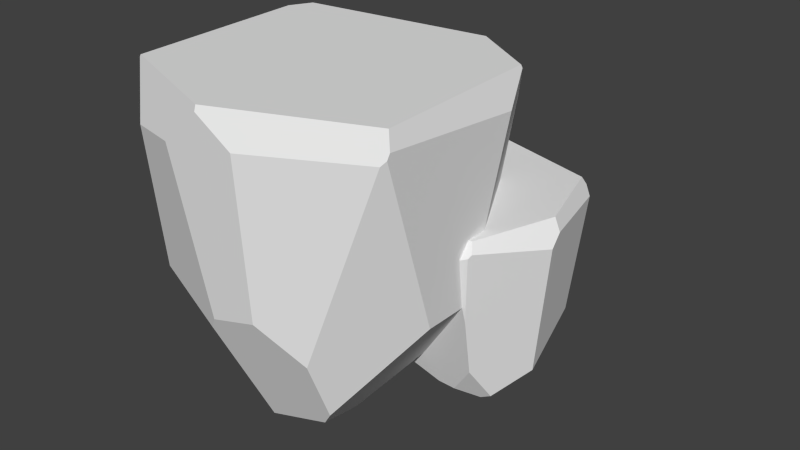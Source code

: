 # Source: Cave_Ramp.blend  (saved by Blender 2.76.0; exported with 4.5.12 LTS)
import bpy
from mathutils import Matrix  # noqa: F401  (used for matrix-valued properties, if any)

bpy.ops.wm.read_factory_settings(use_empty=True)
scene = bpy.context.scene
scene.name = 'Scene'

# ---- collections
col_collection_1 = bpy.data.collections.new('Collection 1'); scene.collection.children.link(col_collection_1)

# ---- world
world_world = bpy.data.worlds.new('World'); scene.world = world_world
world_world.color = (0.05088, 0.05088, 0.05088)
world_world.use_sun_shadow = False
world_world.sun_shadow_jitter_overblur = 0.0
world_world.cycles.sampling_method = 'MANUAL'
world_world.cycles.sample_map_resolution = 256

# ---- meshes
me_cube_006 = bpy.data.meshes.new('Cube.006')
me_cube_006.from_pydata([(0.7219, -1.287, -0.4831), (0.6412, 1.125, 0.1129), (0.5533, 1.081, -0.4532), (0.5628, 0.8474, -0.7665), (0.8008, -1.329, -0.08712), (0.8776, -1.248, 0.8366), (0.7994, -1.325, -0.1369), (0.9936, -0.459, -0.3779), (1.026, -0.6252, -0.05764), (0.5797, -1.256, -0.6654), (0.7306, -1.152, -0.6063), (0.9553, -0.4344, -0.5564), (0.6123, 0.6598, -0.7812), (-0.08075, 1.158, -0.5872), (0.3147, 1.082, -0.7916), (0.3663, 0.9951, -0.8394), (0.3529, 0.7475, -0.901), (0.4177, -1.231, -0.7382), (0.1487, 0.2085, -0.954), (-0.8643, -1.145, 0.0209), (-0.2955, -0.2049, -0.8611), (-0.1547, -1.167, -0.7146), (-0.9424, -1.088, 0.523), (-0.7899, 0.6684, -0.3922), (-0.7796, 0.2814, -0.5031), (-0.8739, -1.143, 0.03035), (-0.1117, 1.291, 0.7211), (-0.9541, 0.6891, 0.7787), (-0.245, 1.122, 0.9265), (-0.2366, 1.213, 0.8187), (-0.9437, -1.074, 0.6686), (-0.9596, -0.9065, 0.6634), (-0.9283, 0.585, 0.9378), (-0.9677, 0.609, 0.8679), (0.7609, 1.089, 0.7346), (0.8862, 0.6822, 0.8064), (0.6741, 1.186, 0.7794), (0.5948, 1.123, 0.8981), (0.6401, 1.194, 0.8123), (0.8839, -1.229, 0.8368), (1.057, -0.6595, 0.686), (0.8911, 0.6481, 0.8185), (0.8176, 0.6827, 0.8809), (-0.1524, -1.137, 0.8738), (-0.9291, -1.073, 0.6959), (-0.8299, -0.9297, 0.9013)], [], [(10, 0, 9), (11, 7, 8, 6, 0, 10), (12, 16, 15, 3), (2, 3, 15, 14), (36, 1, 2, 14, 13, 26, 38), (25, 24, 20, 21, 19), (23, 13, 14, 15, 16, 18, 20, 24), (12, 11, 10, 9, 17, 18, 16), (19, 21, 17, 9, 0, 6, 4), (17, 21, 20, 18), (30, 31, 22), (34, 1, 36), (37, 38, 26, 29, 28), (26, 13, 23, 27, 29), (28, 29, 27, 33, 32), (22, 31, 33, 27, 23, 24, 25), (45, 44, 43), (41, 42, 39, 40), (40, 8, 7, 35, 41), (2, 1, 34, 35, 7, 11, 12, 3), (38, 37, 42, 41, 35, 34, 36), (8, 40, 39, 5, 4, 6), (32, 33, 31, 30, 44, 45), (4, 5, 43, 44, 30, 22, 25, 19), (37, 28, 32, 45, 43, 5, 39, 42)])
me_cube_006.use_remesh_preserve_volume = False
me_cube_006.use_remesh_preserve_attributes = False
me_cube_006.use_mirror_vertex_groups = False
me_cube_006.update()
me_cube_005 = bpy.data.meshes.new('Cube.005')
me_cube_005.from_pydata([(0.2197, 1.0, 0.1395), (0.3057, 0.9071, -0.266), (-0.5635, 0.4414, -0.6003), (-1.0, 0.4423, -0.02749), (-0.2357, -0.08451, -0.944), (-0.1687, -0.2782, -1.0), (0.3713, 0.4705, -0.5566), (0.3197, 0.9, -0.2704), (0.6143, 0.7803, -0.1198), (-0.1142, -0.3183, -1.0), (-0.1579, -0.3643, -1.0), (1.0, -0.3065, -0.1428), (1.0, 0.04236, -0.1449), (0.8547, 0.2495, -0.3285), (0.6195, 0.1178, -0.6227), (0.6234, -0.7372, -0.6124), (0.5514, -0.7069, -0.703), (0.4436, -0.316, -0.8406), (-1.0, 0.1083, 0.02755), (-0.00266, -1.0, -0.1461), (-0.8709, -0.5362, -0.03573), (0.3191, -1.0, -0.06417), (0.607, -0.8876, -0.2585), (0.118, -0.7002, -0.8292), (-0.1673, -0.503, -0.9648), (-0.05777, -0.9742, -0.2215), (-0.6266, -0.7977, -0.1133), (-0.7015, -0.6987, -0.2314), (-0.2797, -1.0, 0.7597), (-0.6608, -0.8707, 0.7229), (1.0, -0.665, 0.8769), (0.9768, -0.6924, 0.8505), (0.239, -1.0, 0.8252), (-0.01561, -1.0, 0.9698), (-0.02363, -0.9823, 1.0), (1.0, 0.3992, 0.8266), (0.9545, -0.5976, 1.0), (1.0, -0.6431, 0.9086), (0.4169, 1.0, 0.8617), (0.7627, 0.8239, 0.7624), (0.9173, 0.6126, 0.9824), (0.909, 0.6092, 1.0), (-0.3222, 1.0, 0.847), (0.3767, 1.0, 0.9139), (0.4474, 0.9106, 1.0), (-1.0, 0.717, 0.8392), (-0.8696, 0.8102, 0.9631), (-0.8666, 0.769, 1.0), (-1.0, -0.2141, 0.7427), (-0.9401, -0.5777, 0.8568), (-0.8874, -0.654, 0.9892), (-0.8836, -0.6502, 1.0), (-0.9448, 0.6185, 1.0), (-1.0, 0.69, 0.8605)], [], [(10, 5, 9), (13, 14, 6, 7, 8), (11, 15, 16, 17, 14, 13, 12), (1, 7, 6, 4, 2), (6, 14, 17, 9, 5, 4), (31, 32, 21, 22), (48, 18, 20, 49), (26, 27, 24, 23, 25), (3, 2, 4, 5, 10, 24, 27, 20, 18), (9, 17, 16, 23, 24, 10), (15, 22, 21, 19, 25, 23, 16), (49, 20, 27, 26, 29, 50), (19, 28, 29, 26, 25), (32, 33, 28, 19, 21), (50, 51, 52, 53, 48, 49), (11, 30, 31, 22, 15), (35, 37, 30, 11, 12), (34, 33, 32, 31, 30, 37, 36), (36, 37, 35, 40, 41), (8, 39, 40, 35, 12, 13), (0, 38, 39, 8, 7, 1), (42, 43, 38, 0), (41, 40, 39, 38, 43, 44), (46, 47, 44, 43, 42), (42, 0, 1, 2, 3, 45, 46), (48, 53, 45, 3, 18), (47, 46, 45, 53, 52), (36, 41, 44, 47, 52, 51, 34), (28, 33, 34, 51, 50, 29)])
me_cube_005.use_remesh_preserve_volume = False
me_cube_005.use_remesh_preserve_attributes = False
me_cube_005.use_mirror_vertex_groups = False
me_cube_005.update()
me_cube_001 = bpy.data.meshes.new('Cube.001')
me_cube_001.from_pydata([(0.5857, -0.9452, -0.4831), (0.728, 0.9064, 0.1129), (0.6394, 0.865, -0.4532), (0.6272, 0.6857, -0.7665), (0.6579, -0.9699, -0.08712), (0.7393, -0.9008, 0.8366), (0.6569, -0.9668, -0.1369), (0.9231, -0.2819, -0.3779), (0.9395, -0.407, -0.05764), (0.4515, -0.934, -0.6654), (0.6064, -0.8397, -0.6063), (0.8884, -0.2664, -0.5564), (0.6577, 0.5455, -0.7812), (0.03534, 0.8662, -0.5872), (0.4095, 0.8436, -0.7916), (0.4513, 0.7815, -0.8394), (0.4158, 0.5895, -0.901), (0.2977, -0.9297, -0.7382), (0.1699, 0.1555, -0.954), (-0.9299, -0.98, 0.0209), (-0.2959, -0.2037, -0.8611), (-0.2481, -0.9323, -0.7146), (-1.0, -0.9437, 0.523), (-0.6927, 0.4243, -0.3922), (-0.7181, 0.1269, -0.5031), (-0.939, -0.9794, 0.03035), (0.01766, 0.9662, 0.7211), (-0.8491, 0.4252, 0.7787), (-0.1262, 0.8236, 0.9265), (-0.1099, 0.8942, 0.8187), (-1.0, -0.933, 0.6686), (-1.0, -0.805, 0.6634), (-0.8337, 0.3473, 0.9378), (-0.8695, 0.3623, 0.8679), (0.8401, 0.8896, 0.7346), (0.9238, 0.5878, 0.8064), (0.7653, 0.9565, 0.7794), (0.6831, 0.9008, 0.8981), (0.7333, 0.9596, 0.8123), (0.7471, -0.8851, 0.8368), (0.9655, -0.4306, 0.686), (0.9253, 0.562, 0.8185), (0.8576, 0.582, 0.8809), (-0.2432, -0.9092, 0.8738), (-0.9859, -0.9308, 0.6959), (-0.8771, -0.8111, 0.9013)], [], [(10, 0, 9), (11, 7, 8, 6, 0, 10), (12, 16, 15, 3), (2, 3, 15, 14), (36, 1, 2, 14, 13, 26, 38), (25, 24, 20, 21, 19), (23, 13, 14, 15, 16, 18, 20, 24), (12, 11, 10, 9, 17, 18, 16), (19, 21, 17, 9, 0, 6, 4), (17, 21, 20, 18), (30, 31, 22), (34, 1, 36), (37, 38, 26, 29, 28), (26, 13, 23, 27, 29), (28, 29, 27, 33, 32), (22, 31, 33, 27, 23, 24, 25), (45, 44, 43), (41, 42, 39, 40), (40, 8, 7, 35, 41), (2, 1, 34, 35, 7, 11, 12, 3), (38, 37, 42, 41, 35, 34, 36), (8, 40, 39, 5, 4, 6), (32, 33, 31, 30, 44, 45), (4, 5, 43, 44, 30, 22, 25, 19), (37, 28, 32, 45, 43, 5, 39, 42)])
me_cube_001.use_remesh_preserve_volume = False
me_cube_001.use_remesh_preserve_attributes = False
me_cube_001.use_mirror_vertex_groups = False
me_cube_001.update()

# ---- objects
ob_rockfirststep = bpy.data.objects.new('RockFirstStep', me_cube_006)
ob_bigrock = bpy.data.objects.new('BigRock', me_cube_005)
ob_rocksecondstep = bpy.data.objects.new('RockSecondStep', me_cube_001)

# ---- transforms, parenting, visibility, modifiers, constraints
ob_rockfirststep.location = (0.5404, 0.7812, -0.7363)
ob_rockfirststep.rotation_euler = (0.0, 0.0, -1.95)
ob_rockfirststep.scale = (0.7681, 0.7681, 0.7681)
ob_rockfirststep.lineart.crease_threshold = 0.0
ob_bigrock.location = (0.0, 0.0, -0.3458)
ob_bigrock.scale = (1.144, 1.144, 1.278)
ob_bigrock.lineart.crease_threshold = 0.0
ob_rocksecondstep.location = (-0.3509, 1.129, -0.2133)
ob_rocksecondstep.rotation_euler = (0.0, -0.0, -0.01146)
ob_rocksecondstep.scale = (0.7681, 0.7681, 0.7681)
ob_rocksecondstep.lineart.crease_threshold = 0.0

# ---- collection membership
col_collection_1.objects.link(ob_rockfirststep)
col_collection_1.objects.link(ob_bigrock)
col_collection_1.objects.link(ob_rocksecondstep)

# ---- scene / render settings (as saved in the file)
scene.frame_start = 1; scene.frame_end = 250; scene.frame_set(51)
scene.render.engine = 'BLENDER_EEVEE_NEXT'
scene.render.resolution_percentage = 50
scene.render.dither_intensity = 0.0
scene.cycles.use_denoising = False
scene.cycles.samples = 10
scene.cycles.sampling_pattern = 'TABULATED_SOBOL'
scene.cycles.light_sampling_threshold = 0.0
scene.cycles.use_adaptive_sampling = False
scene.cycles.use_light_tree = False
scene.cycles.blur_glossy = 0.0
scene.cycles.pixel_filter_type = 'GAUSSIAN'
scene.cycles.sample_clamp_indirect = 0.0
scene.view_settings.view_transform = 'Standard'
bpy.context.view_layer.update()

# ---- added for rendering (the .blend has no active camera and no usable light): camera, sun
cam_auto = bpy.data.cameras.new('AutoCamera')
cam_auto.lens = 50.0
cam_auto.sensor_width = 36.0
cam_auto.clip_end = 1000.0
ob_auto_camera = bpy.data.objects.new('AutoCamera', cam_auto)
scene.collection.objects.link(ob_auto_camera)
ob_auto_camera.location = (4.82671, -5.06802, 3.27823)
ob_auto_camera.rotation_euler = (1.09748, -7.21219e-08, 0.694738)
scene.camera = ob_auto_camera
light_auto_sun = bpy.data.lights.new('AutoSun', 'SUN')
light_auto_sun.energy = 3.0
light_auto_sun.angle = 0.0523599
ob_auto_sun = bpy.data.objects.new('AutoSun', light_auto_sun)
scene.collection.objects.link(ob_auto_sun)
ob_auto_sun.rotation_euler = (0.872665, 0.174533, 0.523599)
bpy.context.view_layer.update()
